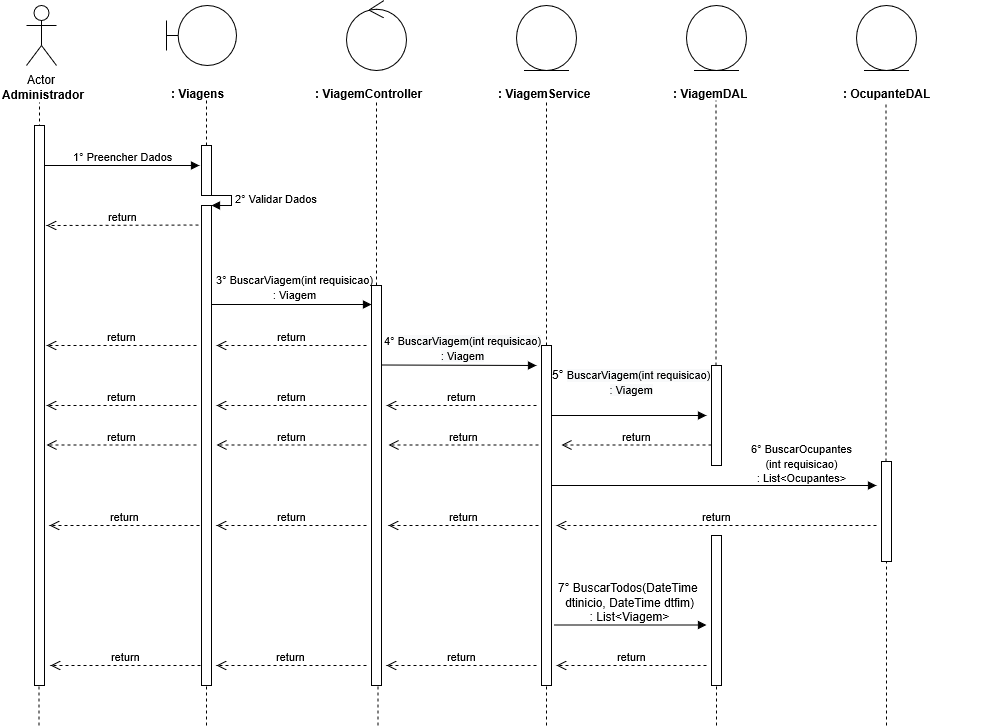

The diagram above was exported from draw.io. Its source (the exported page's mxGraphModel, read from the mxfile embedded in the PNG):
<mxGraphModel dx="1038" dy="599" grid="1" gridSize="10" guides="1" tooltips="1" connect="1" arrows="1" fold="1" page="1" pageScale="1" pageWidth="827" pageHeight="1169" math="0" shadow="0">
  <root>
    <mxCell id="0" />
    <mxCell id="1" parent="0" />
    <mxCell id="0rl8sCd2smoYntP0GRUY-1" value="Actor" parent="1" style="shape=umlActor;verticalLabelPosition=bottom;labelBackgroundColor=#ffffff;verticalAlign=top;html=1;" vertex="1">
      <mxGeometry as="geometry" x="120" y="40" width="30" height="60" />
    </mxCell>
    <mxCell id="0rl8sCd2smoYntP0GRUY-3" value="&lt;b&gt;Administrador&lt;/b&gt;" parent="1" style="text;html=1;resizable=0;points=[];autosize=1;align=left;verticalAlign=top;spacingTop=-4;" vertex="1">
      <mxGeometry as="geometry" x="94" y="120" width="100" height="20" />
    </mxCell>
    <mxCell id="0rl8sCd2smoYntP0GRUY-4" value="" parent="1" style="endArrow=none;dashed=1;html=1;entryX=0.511;entryY=1.25;entryDx=0;entryDy=0;entryPerimeter=0;" edge="1">
      <mxGeometry as="geometry" width="50" height="50" relative="1">
        <mxPoint as="sourcePoint" x="133" y="480" />
        <mxPoint as="targetPoint" x="132.99" y="137" />
      </mxGeometry>
    </mxCell>
    <mxCell id="0rl8sCd2smoYntP0GRUY-8" value="" parent="1" style="shape=umlBoundary;whiteSpace=wrap;html=1;" vertex="1">
      <mxGeometry as="geometry" x="260" y="40" width="70" height="60" />
    </mxCell>
    <mxCell id="0rl8sCd2smoYntP0GRUY-11" value="&lt;b&gt;: Viagens&lt;/b&gt;" parent="1" style="text;html=1;" vertex="1">
      <mxGeometry as="geometry" x="263" y="115" width="150" height="30" />
    </mxCell>
    <mxCell id="0rl8sCd2smoYntP0GRUY-12" value="" parent="1" style="endArrow=none;dashed=1;html=1;entryX=0.511;entryY=1.25;entryDx=0;entryDy=0;entryPerimeter=0;" edge="1" source="0rl8sCd2smoYntP0GRUY-24">
      <mxGeometry as="geometry" width="50" height="50" relative="1">
        <mxPoint as="sourcePoint" x="300" y="480" />
        <mxPoint as="targetPoint" x="299.99" y="135" />
      </mxGeometry>
    </mxCell>
    <mxCell id="0rl8sCd2smoYntP0GRUY-13" value="" parent="1" style="ellipse;shape=umlControl;whiteSpace=wrap;html=1;" vertex="1">
      <mxGeometry as="geometry" x="440" y="35" width="60" height="70" />
    </mxCell>
    <mxCell id="0rl8sCd2smoYntP0GRUY-14" value="&lt;b&gt;: ViagemController&lt;/b&gt;" parent="1" style="text;html=1;" vertex="1">
      <mxGeometry as="geometry" x="407" y="115" width="150" height="30" />
    </mxCell>
    <mxCell id="0rl8sCd2smoYntP0GRUY-15" value="" parent="1" style="endArrow=none;dashed=1;html=1;entryX=0.511;entryY=1.25;entryDx=0;entryDy=0;entryPerimeter=0;" edge="1" source="0rl8sCd2smoYntP0GRUY-33">
      <mxGeometry as="geometry" width="50" height="50" relative="1">
        <mxPoint as="sourcePoint" x="470" y="480" />
        <mxPoint as="targetPoint" x="469.99" y="135" />
      </mxGeometry>
    </mxCell>
    <mxCell id="0rl8sCd2smoYntP0GRUY-16" value="" parent="1" style="ellipse;shape=umlEntity;whiteSpace=wrap;html=1;" vertex="1">
      <mxGeometry as="geometry" x="610" y="40" width="60" height="65" />
    </mxCell>
    <mxCell id="0rl8sCd2smoYntP0GRUY-17" value="&lt;b&gt;: ViagemService&lt;/b&gt;" parent="1" style="text;html=1;" vertex="1">
      <mxGeometry as="geometry" x="590" y="115" width="150" height="30" />
    </mxCell>
    <mxCell id="0rl8sCd2smoYntP0GRUY-18" value="" parent="1" style="ellipse;shape=umlEntity;whiteSpace=wrap;html=1;" vertex="1">
      <mxGeometry as="geometry" x="780" y="40" width="60" height="65" />
    </mxCell>
    <mxCell id="0rl8sCd2smoYntP0GRUY-19" value="&lt;b&gt;: ViagemDAL&lt;/b&gt;" parent="1" style="text;html=1;" vertex="1">
      <mxGeometry as="geometry" x="765" y="115" width="150" height="30" />
    </mxCell>
    <mxCell id="0rl8sCd2smoYntP0GRUY-20" value="" parent="1" style="endArrow=none;dashed=1;html=1;entryX=0.511;entryY=1.25;entryDx=0;entryDy=0;entryPerimeter=0;" edge="1" source="0rl8sCd2smoYntP0GRUY-40">
      <mxGeometry as="geometry" width="50" height="50" relative="1">
        <mxPoint as="sourcePoint" x="640" y="479" />
        <mxPoint as="targetPoint" x="639.99" y="134" />
      </mxGeometry>
    </mxCell>
    <mxCell id="0rl8sCd2smoYntP0GRUY-21" value="" parent="1" style="endArrow=none;dashed=1;html=1;entryX=0.511;entryY=1.25;entryDx=0;entryDy=0;entryPerimeter=0;" edge="1" source="0rl8sCd2smoYntP0GRUY-45">
      <mxGeometry as="geometry" width="50" height="50" relative="1">
        <mxPoint as="sourcePoint" x="809.5" y="480" />
        <mxPoint as="targetPoint" x="809.49" y="135" />
      </mxGeometry>
    </mxCell>
    <mxCell id="0rl8sCd2smoYntP0GRUY-22" value="1° Preencher Dados" parent="1" style="html=1;verticalAlign=bottom;endArrow=block;" edge="1" source="0rl8sCd2smoYntP0GRUY-37">
      <mxGeometry as="geometry" width="80" relative="1">
        <mxPoint as="sourcePoint" x="133" y="200" />
        <mxPoint as="targetPoint" x="293" y="200" />
        <mxPoint as="offset" />
      </mxGeometry>
    </mxCell>
    <mxCell id="0rl8sCd2smoYntP0GRUY-24" value="" parent="1" style="html=1;points=[];perimeter=orthogonalPerimeter;" vertex="1">
      <mxGeometry as="geometry" x="295" y="180" width="10" height="50" />
    </mxCell>
    <mxCell id="0rl8sCd2smoYntP0GRUY-25" value="" parent="1" style="endArrow=none;dashed=1;html=1;entryX=0.511;entryY=1.25;entryDx=0;entryDy=0;entryPerimeter=0;" edge="1" source="0rl8sCd2smoYntP0GRUY-26" target="0rl8sCd2smoYntP0GRUY-24">
      <mxGeometry as="geometry" width="50" height="50" relative="1">
        <mxPoint as="sourcePoint" x="300" y="480" />
        <mxPoint as="targetPoint" x="299.99" y="135" />
      </mxGeometry>
    </mxCell>
    <mxCell id="0rl8sCd2smoYntP0GRUY-27" value="2° Validar Dados" parent="1" style="edgeStyle=orthogonalEdgeStyle;html=1;align=left;spacingLeft=2;endArrow=block;rounded=0;entryX=1;entryY=0;" edge="1" target="0rl8sCd2smoYntP0GRUY-26">
      <mxGeometry as="geometry" relative="1">
        <mxPoint as="sourcePoint" x="300" y="230" />
        <Array as="points">
          <mxPoint x="325" y="230" />
        </Array>
      </mxGeometry>
    </mxCell>
    <mxCell id="0rl8sCd2smoYntP0GRUY-26" value="" parent="1" style="html=1;points=[];perimeter=orthogonalPerimeter;" vertex="1">
      <mxGeometry as="geometry" x="295" y="240" width="10" height="480" />
    </mxCell>
    <mxCell id="0rl8sCd2smoYntP0GRUY-29" value="return" parent="1" style="html=1;verticalAlign=bottom;endArrow=open;dashed=1;endSize=8;" edge="1">
      <mxGeometry as="geometry" relative="1">
        <mxPoint as="sourcePoint" x="292" y="259.5" />
        <mxPoint as="targetPoint" x="140" y="260" />
      </mxGeometry>
    </mxCell>
    <mxCell id="0rl8sCd2smoYntP0GRUY-30" value="" parent="1" style="html=1;verticalAlign=bottom;endArrow=block;" edge="1">
      <mxGeometry as="geometry" width="80" relative="1">
        <mxPoint as="sourcePoint" x="305" y="339" />
        <mxPoint as="targetPoint" x="465" y="339" />
      </mxGeometry>
    </mxCell>
    <mxCell id="0rl8sCd2smoYntP0GRUY-31" value="&lt;div&gt;&lt;/div&gt;&lt;span style=&quot;font-size: 11px&quot;&gt;3° BuscarViagem(int requisicao)&lt;br&gt;: Viagem&lt;/span&gt;" parent="1" style="text;html=1;resizable=0;points=[];autosize=1;align=center;verticalAlign=top;spacingTop=-4;" vertex="1">
      <mxGeometry as="geometry" x="303" y="305" width="170" height="30" />
    </mxCell>
    <mxCell id="0rl8sCd2smoYntP0GRUY-33" value="" parent="1" style="html=1;points=[];perimeter=orthogonalPerimeter;" vertex="1">
      <mxGeometry as="geometry" x="465" y="320" width="10" height="400" />
    </mxCell>
    <mxCell id="0rl8sCd2smoYntP0GRUY-35" value="return" parent="1" style="html=1;verticalAlign=bottom;endArrow=open;dashed=1;endSize=8;" edge="1">
      <mxGeometry as="geometry" relative="1">
        <mxPoint as="sourcePoint" x="460" y="380" />
        <mxPoint as="targetPoint" x="310" y="380" />
      </mxGeometry>
    </mxCell>
    <mxCell id="0rl8sCd2smoYntP0GRUY-36" value="return" parent="1" style="html=1;verticalAlign=bottom;endArrow=open;dashed=1;endSize=8;" edge="1">
      <mxGeometry as="geometry" relative="1">
        <mxPoint as="sourcePoint" x="290" y="380" />
        <mxPoint as="targetPoint" x="140" y="380" />
      </mxGeometry>
    </mxCell>
    <mxCell id="0rl8sCd2smoYntP0GRUY-37" value="" parent="1" style="html=1;points=[];perimeter=orthogonalPerimeter;" vertex="1">
      <mxGeometry as="geometry" x="128" y="160" width="10" height="560" />
    </mxCell>
    <mxCell id="0rl8sCd2smoYntP0GRUY-39" value="" parent="1" style="html=1;verticalAlign=bottom;endArrow=block;" edge="1">
      <mxGeometry as="geometry" width="80" relative="1">
        <mxPoint as="sourcePoint" x="475" y="399.5" />
        <mxPoint as="targetPoint" x="630" y="400" />
      </mxGeometry>
    </mxCell>
    <mxCell id="0rl8sCd2smoYntP0GRUY-40" value="" parent="1" style="html=1;points=[];perimeter=orthogonalPerimeter;" vertex="1">
      <mxGeometry as="geometry" x="635" y="380" width="10" height="340" />
    </mxCell>
    <mxCell id="0rl8sCd2smoYntP0GRUY-42" value="return" parent="1" style="html=1;verticalAlign=bottom;endArrow=open;dashed=1;endSize=8;" edge="1">
      <mxGeometry as="geometry" relative="1">
        <mxPoint as="sourcePoint" x="630" y="440" />
        <mxPoint as="targetPoint" x="480" y="440" />
      </mxGeometry>
    </mxCell>
    <mxCell id="0rl8sCd2smoYntP0GRUY-43" value="return" parent="1" style="html=1;verticalAlign=bottom;endArrow=open;dashed=1;endSize=8;" edge="1">
      <mxGeometry as="geometry" relative="1">
        <mxPoint as="sourcePoint" x="460" y="440" />
        <mxPoint as="targetPoint" x="310" y="440" />
      </mxGeometry>
    </mxCell>
    <mxCell id="0rl8sCd2smoYntP0GRUY-44" value="return" parent="1" style="html=1;verticalAlign=bottom;endArrow=open;dashed=1;endSize=8;" edge="1">
      <mxGeometry as="geometry" relative="1">
        <mxPoint as="sourcePoint" x="290" y="440" />
        <mxPoint as="targetPoint" x="140" y="440" />
      </mxGeometry>
    </mxCell>
    <mxCell id="0rl8sCd2smoYntP0GRUY-45" value="" parent="1" style="html=1;points=[];perimeter=orthogonalPerimeter;" vertex="1">
      <mxGeometry as="geometry" x="805" y="400" width="10" height="100" />
    </mxCell>
    <mxCell id="0rl8sCd2smoYntP0GRUY-48" value="&lt;span style=&quot;text-align: left&quot;&gt;5° &lt;span style=&quot;display: inline ; float: none ; background-color: rgb(248 , 249 , 250) ; color: rgb(0 , 0 , 0) ; font-family: &amp;#34;helvetica&amp;#34; ; font-size: 11px ; font-style: normal ; font-variant: normal ; font-weight: 400 ; letter-spacing: normal ; text-align: center ; text-decoration: none ; text-indent: 0px ; text-transform: none ; white-space: nowrap ; word-spacing: 0px&quot;&gt;BuscarViagem(int requisicao)&lt;/span&gt;&lt;br style=&quot;color: rgb(0 , 0 , 0) ; font-family: &amp;#34;helvetica&amp;#34; ; font-size: 11px ; font-style: normal ; font-variant: normal ; font-weight: 400 ; letter-spacing: normal ; text-align: center ; text-decoration: none ; text-indent: 0px ; text-transform: none ; white-space: nowrap ; word-spacing: 0px&quot;&gt;&lt;span style=&quot;display: inline ; float: none ; background-color: rgb(248 , 249 , 250) ; color: rgb(0 , 0 , 0) ; font-family: &amp;#34;helvetica&amp;#34; ; font-size: 11px ; font-style: normal ; font-variant: normal ; font-weight: 400 ; letter-spacing: normal ; text-align: center ; text-decoration: none ; text-indent: 0px ; text-transform: none ; white-space: nowrap ; word-spacing: 0px&quot;&gt;: Viagem&lt;/span&gt;&lt;/span&gt;" parent="1" style="text;html=1;resizable=0;points=[];autosize=1;align=center;verticalAlign=top;spacingTop=-4;" vertex="1">
      <mxGeometry as="geometry" x="640" y="400" width="170" height="30" />
    </mxCell>
    <mxCell id="0rl8sCd2smoYntP0GRUY-49" value="" parent="1" style="html=1;verticalAlign=bottom;endArrow=block;" edge="1">
      <mxGeometry as="geometry" width="80" relative="1">
        <mxPoint as="sourcePoint" x="645" y="450" />
        <mxPoint as="targetPoint" x="800" y="450" />
      </mxGeometry>
    </mxCell>
    <mxCell id="0rl8sCd2smoYntP0GRUY-50" value="return" parent="1" style="html=1;verticalAlign=bottom;endArrow=open;dashed=1;endSize=8;" edge="1">
      <mxGeometry as="geometry" relative="1">
        <mxPoint as="sourcePoint" x="805" y="479.5" />
        <mxPoint as="targetPoint" x="655" y="479.5" />
      </mxGeometry>
    </mxCell>
    <mxCell id="0rl8sCd2smoYntP0GRUY-51" value="return" parent="1" style="html=1;verticalAlign=bottom;endArrow=open;dashed=1;endSize=8;" edge="1">
      <mxGeometry as="geometry" relative="1">
        <mxPoint as="sourcePoint" x="632" y="479.5" />
        <mxPoint as="targetPoint" x="482" y="479.5" />
      </mxGeometry>
    </mxCell>
    <mxCell id="0rl8sCd2smoYntP0GRUY-52" value="return" parent="1" style="html=1;verticalAlign=bottom;endArrow=open;dashed=1;endSize=8;" edge="1">
      <mxGeometry as="geometry" relative="1">
        <mxPoint as="sourcePoint" x="460" y="479.5" />
        <mxPoint as="targetPoint" x="310" y="479.5" />
      </mxGeometry>
    </mxCell>
    <mxCell id="0rl8sCd2smoYntP0GRUY-53" value="return" parent="1" style="html=1;verticalAlign=bottom;endArrow=open;dashed=1;endSize=8;" edge="1">
      <mxGeometry as="geometry" relative="1">
        <mxPoint as="sourcePoint" x="290" y="479.5" />
        <mxPoint as="targetPoint" x="140" y="479.5" />
      </mxGeometry>
    </mxCell>
    <mxCell id="0rl8sCd2smoYntP0GRUY-57" value="return" parent="1" style="html=1;verticalAlign=bottom;endArrow=open;dashed=1;endSize=8;" edge="1">
      <mxGeometry as="geometry" relative="1">
        <mxPoint as="sourcePoint" x="632" y="560" />
        <mxPoint as="targetPoint" x="482" y="560" />
      </mxGeometry>
    </mxCell>
    <mxCell id="0rl8sCd2smoYntP0GRUY-58" value="return" parent="1" style="html=1;verticalAlign=bottom;endArrow=open;dashed=1;endSize=8;" edge="1">
      <mxGeometry as="geometry" relative="1">
        <mxPoint as="sourcePoint" x="460" y="560" />
        <mxPoint as="targetPoint" x="310" y="560" />
      </mxGeometry>
    </mxCell>
    <mxCell id="0rl8sCd2smoYntP0GRUY-59" value="return" parent="1" style="html=1;verticalAlign=bottom;endArrow=open;dashed=1;endSize=8;" edge="1">
      <mxGeometry as="geometry" relative="1">
        <mxPoint as="sourcePoint" x="293" y="560" />
        <mxPoint as="targetPoint" x="143" y="560" />
      </mxGeometry>
    </mxCell>
    <mxCell id="0rl8sCd2smoYntP0GRUY-60" value="" parent="1" style="endArrow=none;dashed=1;html=1;" edge="1">
      <mxGeometry as="geometry" width="50" height="50" relative="1">
        <mxPoint as="sourcePoint" x="132.5" y="760" />
        <mxPoint as="targetPoint" x="132.5" y="720" />
      </mxGeometry>
    </mxCell>
    <mxCell id="0rl8sCd2smoYntP0GRUY-61" value="" parent="1" style="endArrow=none;dashed=1;html=1;" edge="1">
      <mxGeometry as="geometry" width="50" height="50" relative="1">
        <mxPoint as="sourcePoint" x="300" y="760" />
        <mxPoint as="targetPoint" x="300" y="720" />
      </mxGeometry>
    </mxCell>
    <mxCell id="0rl8sCd2smoYntP0GRUY-62" value="" parent="1" style="endArrow=none;dashed=1;html=1;" edge="1">
      <mxGeometry as="geometry" width="50" height="50" relative="1">
        <mxPoint as="sourcePoint" x="471.5" y="760" />
        <mxPoint as="targetPoint" x="471.5" y="720" />
      </mxGeometry>
    </mxCell>
    <mxCell id="0rl8sCd2smoYntP0GRUY-63" value="" parent="1" style="endArrow=none;dashed=1;html=1;" edge="1">
      <mxGeometry as="geometry" width="50" height="50" relative="1">
        <mxPoint as="sourcePoint" x="640" y="760" />
        <mxPoint as="targetPoint" x="640" y="720" />
      </mxGeometry>
    </mxCell>
    <mxCell id="0rl8sCd2smoYntP0GRUY-64" value="" parent="1" style="endArrow=none;dashed=1;html=1;" edge="1">
      <mxGeometry as="geometry" width="50" height="50" relative="1">
        <mxPoint as="sourcePoint" x="810" y="760" />
        <mxPoint as="targetPoint" x="810" y="720" />
      </mxGeometry>
    </mxCell>
    <mxCell id="72MRdmhC9TSm1KXuZgnh-1" value="&lt;div&gt;&lt;/div&gt;&lt;span style=&quot;font-size: 11px&quot;&gt;4° &lt;span style=&quot;display: inline ; float: none ; background-color: rgb(248 , 249 , 250) ; color: rgb(0 , 0 , 0) ; font-family: &amp;#34;helvetica&amp;#34; ; font-size: 11px ; font-style: normal ; font-variant: normal ; font-weight: 400 ; letter-spacing: normal ; text-align: center ; text-decoration: none ; text-indent: 0px ; text-transform: none ; white-space: nowrap ; word-spacing: 0px&quot;&gt;BuscarViagem(int requisicao)&lt;/span&gt;&lt;br style=&quot;color: rgb(0 , 0 , 0) ; font-family: &amp;#34;helvetica&amp;#34; ; font-size: 11px ; font-style: normal ; font-variant: normal ; font-weight: 400 ; letter-spacing: normal ; text-align: center ; text-decoration: none ; text-indent: 0px ; text-transform: none ; white-space: nowrap ; word-spacing: 0px&quot;&gt;&lt;span style=&quot;display: inline ; float: none ; background-color: rgb(248 , 249 , 250) ; color: rgb(0 , 0 , 0) ; font-family: &amp;#34;helvetica&amp;#34; ; font-size: 11px ; font-style: normal ; font-variant: normal ; font-weight: 400 ; letter-spacing: normal ; text-align: center ; text-decoration: none ; text-indent: 0px ; text-transform: none ; white-space: nowrap ; word-spacing: 0px&quot;&gt;: Viagem&lt;/span&gt;&lt;/span&gt;" parent="1" style="text;html=1;resizable=0;points=[];autosize=1;align=center;verticalAlign=top;spacingTop=-4;" vertex="1">
      <mxGeometry as="geometry" x="471" y="366" width="170" height="30" />
    </mxCell>
    <mxCell id="72MRdmhC9TSm1KXuZgnh-6" value="&lt;div&gt;&lt;/div&gt;&lt;span style=&quot;font-size: 11px&quot;&gt;6° BuscarOcupantes&lt;br&gt;(int requisicao)&lt;br&gt;: List&amp;lt;Ocupantes&amp;gt;&lt;br&gt;&lt;/span&gt;" parent="1" style="text;html=1;resizable=0;points=[];autosize=1;align=center;verticalAlign=top;spacingTop=-4;" vertex="1">
      <mxGeometry as="geometry" x="835" y="474" width="120" height="40" />
    </mxCell>
    <mxCell id="72MRdmhC9TSm1KXuZgnh-7" value="" parent="1" style="ellipse;shape=umlEntity;whiteSpace=wrap;html=1;" vertex="1">
      <mxGeometry as="geometry" x="950" y="40" width="60" height="65" />
    </mxCell>
    <mxCell id="72MRdmhC9TSm1KXuZgnh-8" value="&lt;b&gt;: OcupanteDAL&lt;/b&gt;" parent="1" style="text;html=1;" vertex="1">
      <mxGeometry as="geometry" x="935" y="115" width="150" height="30" />
    </mxCell>
    <mxCell id="72MRdmhC9TSm1KXuZgnh-9" value="" parent="1" style="endArrow=none;dashed=1;html=1;entryX=0.511;entryY=1.25;entryDx=0;entryDy=0;entryPerimeter=0;" edge="1" source="72MRdmhC9TSm1KXuZgnh-13">
      <mxGeometry as="geometry" width="50" height="50" relative="1">
        <mxPoint as="sourcePoint" x="979" y="640" />
        <mxPoint as="targetPoint" x="979.4899999999998" y="137" />
      </mxGeometry>
    </mxCell>
    <mxCell id="72MRdmhC9TSm1KXuZgnh-12" value="" parent="1" style="html=1;verticalAlign=bottom;endArrow=block;" edge="1">
      <mxGeometry as="geometry" width="80" relative="1">
        <mxPoint as="sourcePoint" x="645" y="520" />
        <mxPoint as="targetPoint" x="970" y="520" />
      </mxGeometry>
    </mxCell>
    <mxCell id="72MRdmhC9TSm1KXuZgnh-13" value="" parent="1" style="html=1;points=[];perimeter=orthogonalPerimeter;" vertex="1">
      <mxGeometry as="geometry" x="975" y="496" width="10" height="100" />
    </mxCell>
    <mxCell id="72MRdmhC9TSm1KXuZgnh-15" value="return" parent="1" style="html=1;verticalAlign=bottom;endArrow=open;dashed=1;endSize=8;" edge="1">
      <mxGeometry as="geometry" relative="1">
        <mxPoint as="sourcePoint" x="970" y="560" />
        <mxPoint as="targetPoint" x="650" y="560" />
      </mxGeometry>
    </mxCell>
    <mxCell id="72MRdmhC9TSm1KXuZgnh-16" value="" parent="1" style="html=1;points=[];perimeter=orthogonalPerimeter;" vertex="1">
      <mxGeometry as="geometry" x="805" y="570" width="10" height="150" />
    </mxCell>
    <mxCell id="72MRdmhC9TSm1KXuZgnh-18" value="&lt;div&gt;7° BuscarTodos(DateTime&amp;nbsp;&lt;/div&gt;&lt;div&gt;dtinicio, DateTime dtfim)&lt;/div&gt;&lt;div&gt;: List&amp;lt;Viagem&amp;gt;&lt;/div&gt;&lt;div&gt;&lt;br&gt;&lt;/div&gt;" parent="1" style="text;html=1;resizable=0;points=[];autosize=1;align=center;verticalAlign=top;spacingTop=-4;" vertex="1">
      <mxGeometry as="geometry" x="643" y="613" width="160" height="60" />
    </mxCell>
    <mxCell id="72MRdmhC9TSm1KXuZgnh-19" value="" parent="1" style="html=1;verticalAlign=bottom;endArrow=block;" edge="1">
      <mxGeometry as="geometry" width="80" relative="1">
        <mxPoint as="sourcePoint" x="647" y="659.5" />
        <mxPoint as="targetPoint" x="800" y="659.5" />
      </mxGeometry>
    </mxCell>
    <mxCell id="72MRdmhC9TSm1KXuZgnh-20" value="return" parent="1" style="html=1;verticalAlign=bottom;endArrow=open;dashed=1;endSize=8;" edge="1">
      <mxGeometry as="geometry" relative="1">
        <mxPoint as="sourcePoint" x="800" y="700" />
        <mxPoint as="targetPoint" x="650" y="700" />
      </mxGeometry>
    </mxCell>
    <mxCell id="72MRdmhC9TSm1KXuZgnh-21" value="return" parent="1" style="html=1;verticalAlign=bottom;endArrow=open;dashed=1;endSize=8;" edge="1">
      <mxGeometry as="geometry" relative="1">
        <mxPoint as="sourcePoint" x="630" y="700" />
        <mxPoint as="targetPoint" x="480" y="700" />
      </mxGeometry>
    </mxCell>
    <mxCell id="72MRdmhC9TSm1KXuZgnh-22" value="return" parent="1" style="html=1;verticalAlign=bottom;endArrow=open;dashed=1;endSize=8;" edge="1">
      <mxGeometry as="geometry" relative="1">
        <mxPoint as="sourcePoint" x="459.9999999999998" y="700" />
        <mxPoint as="targetPoint" x="309.9999999999998" y="700" />
      </mxGeometry>
    </mxCell>
    <mxCell id="72MRdmhC9TSm1KXuZgnh-23" value="return" parent="1" style="html=1;verticalAlign=bottom;endArrow=open;dashed=1;endSize=8;" edge="1">
      <mxGeometry as="geometry" relative="1">
        <mxPoint as="sourcePoint" x="294" y="700" />
        <mxPoint as="targetPoint" x="144" y="700" />
      </mxGeometry>
    </mxCell>
    <mxCell id="72MRdmhC9TSm1KXuZgnh-25" value="" parent="1" style="endArrow=none;dashed=1;html=1;" edge="1">
      <mxGeometry as="geometry" width="50" height="50" relative="1">
        <mxPoint as="sourcePoint" x="980" y="760" />
        <mxPoint as="targetPoint" x="980" y="595.9999999999998" />
      </mxGeometry>
    </mxCell>
  </root>
</mxGraphModel>